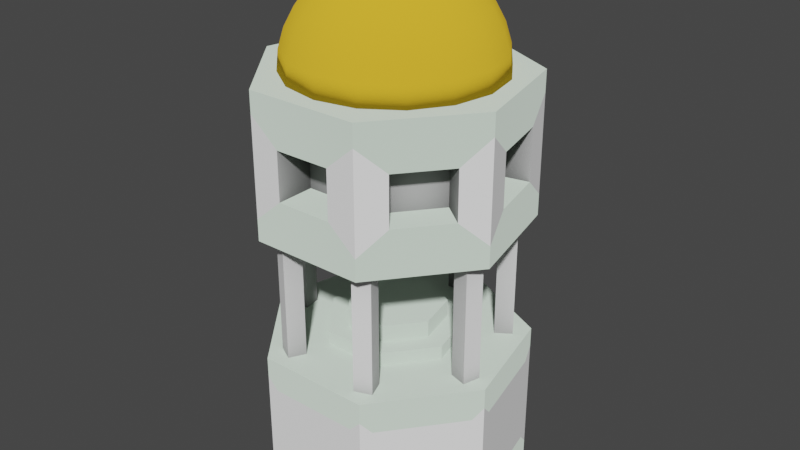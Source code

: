 # Source: dome-tall.blend  (saved by Blender 2.90.8; exported with 4.5.12 LTS)
import bpy
from mathutils import Matrix  # noqa: F401  (used for matrix-valued properties, if any)

bpy.ops.wm.read_factory_settings(use_empty=True)
scene = bpy.context.scene
scene.name = 'Scene'

# ---- collections
col_collection = bpy.data.collections.new('Collection'); scene.collection.children.link(col_collection)

# ---- images (referenced by path relative to the original .blend; pixels are not part of the script)
import os
ASSET_DIR = os.environ.get("B2B_ASSET_DIR", "")  # directory of the original .blend (textures are referenced by path, not embedded)
HERE = os.path.dirname(os.path.abspath(__file__))  # packed textures are extracted next to this script under _unpacked/

def load_image(name, relpath, width, height, colorspace="sRGB"):
    """Load a texture the original file referenced (path relative to the .blend, or extracted next to this script)."""
    p = next((c for c in (os.path.join(HERE, relpath), os.path.join(ASSET_DIR, relpath)) if relpath and os.path.exists(c)), "")
    if p:
        img = bpy.data.images.load(p, check_existing=True)
        img.name = name
    else:  # same state as the original file: an image datablock whose file is absent (Cycles renders it pink)
        img = bpy.data.images.new(name, width, height)
        img.source = "FILE"
        img.filepath = "//" + (relpath or name)
    img.colorspace_settings.name = colorspace
    return img
img_ao = load_image('AO', 'dome-tall-AO.png', 1024, 1024, 'sRGB')

# ---- materials (node trees are filled in below, after node groups)
mat_material_003 = bpy.data.materials.new('Material.003')
mat_material_002 = bpy.data.materials.new('Material.002')
mat_material_001 = bpy.data.materials.new('Material.001')
mat_material_001.alpha_threshold = 0.0
mat_material_001.line_color = (0.0, 0.0, 0.0, 1.0)

# ---- material node trees
mat_material_003.use_nodes = True; mat_material_003.node_tree.nodes.clear()
_N = mat_material_003.node_tree.nodes; _L = mat_material_003.node_tree.links
n0 = _N.new('ShaderNodeOutputMaterial'); n0.name = 'Material Output'; n0.location = (300, 300)
n1 = _N.new('ShaderNodeBsdfDiffuse'); n1.name = 'Diffuse BSDF'; n1.location = (10, 300)
n2 = _N.new('ShaderNodeMath'); n2.name = 'Math'; n2.location = (-200, 304)
n2.operation = 'POWER'
n2.inputs[1].default_value = 1.0
n2.inputs[2].default_value = 0.0
n3 = _N.new('ShaderNodeAmbientOcclusion'); n3.name = 'Ambient Occlusion'; n3.location = (-410, 396)
n4 = _N.new('ShaderNodeTexImage'); n4.name = 'Image Texture'; n4.location = (-602, 666)
n4.image = img_ao
_L.new(n1.outputs[0], n0.inputs[0])
_L.new(n2.outputs[0], n1.inputs[0])
_L.new(n3.outputs[1], n2.inputs[0])
n0.is_active_output = True
mat_material_002.use_nodes = True; mat_material_002.node_tree.nodes.clear()
_N = mat_material_002.node_tree.nodes; _L = mat_material_002.node_tree.links
n0 = _N.new('ShaderNodeOutputMaterial'); n0.name = 'Material Output'; n0.location = (300, 300)
n1 = _N.new('ShaderNodeBsdfDiffuse'); n1.name = 'Diffuse BSDF'; n1.location = (10, 300)
n1.inputs[0].default_value = (0.6846, 0.8, 0.6973, 1.0)
n1.inputs[1].default_value = 0.5
_L.new(n1.outputs[0], n0.inputs[0])
n0.is_active_output = True
mat_material_001.use_nodes = True; mat_material_001.node_tree.nodes.clear()
_N = mat_material_001.node_tree.nodes; _L = mat_material_001.node_tree.links
n0 = _N.new('ShaderNodeOutputMaterial'); n0.name = 'Material Output'; n0.location = (300, 300)
n1 = _N.new('ShaderNodeBsdfDiffuse'); n1.name = 'Diffuse BSDF'; n1.location = (10, 300)
n1.inputs[0].default_value = (0.8, 0.4783, 0.03219, 1.0)
n1.inputs[1].default_value = 0.4
_L.new(n1.outputs[0], n0.inputs[0])
n0.is_active_output = True

# ---- world
world_world = bpy.data.worlds.new('World'); scene.world = world_world
world_world.use_nodes = True; world_world.node_tree.nodes.clear()
_N = world_world.node_tree.nodes; _L = world_world.node_tree.links
n0 = _N.new('ShaderNodeOutputWorld'); n0.name = 'World Output'; n0.location = (300, 300)
n1 = _N.new('ShaderNodeBackground'); n1.name = 'Background'; n1.location = (10, 300)
n1.inputs[0].default_value = (0.05088, 0.05088, 0.05088, 1.0)
_L.new(n1.outputs[0], n0.inputs[0])
n0.is_active_output = True
world_world.color = (0.05088, 0.05088, 0.05088)
world_world.use_sun_shadow = False
world_world.sun_shadow_jitter_overblur = 0.0

# ---- meshes
me_cylinder_003 = bpy.data.meshes.new('Cylinder.003')
me_cylinder_003.from_pydata([(0.0, 1.839, -2.154), (0.0, 1.839, 1.795), (1.438, 1.147, -2.154), (1.438, 1.147, 1.795), (1.793, -0.4092, -2.154), (1.793, -0.4092, 1.795), (0.7979, -1.657, -2.154), (0.7979, -1.657, 1.795), (-0.7979, -1.657, -2.154), (-0.7979, -1.657, 1.795), (-1.793, -0.4092, -2.154), (-1.793, -0.4092, 1.795), (-1.438, 1.147, -2.154), (-1.438, 1.147, 1.795), (0.004515, 1.851, -9.969), (0.004515, 1.851, -5.613), (1.442, 1.158, -9.969), (1.442, 1.158, -5.613), (1.797, -0.3975, -9.969), (1.797, -0.3975, -5.613), (0.8024, -1.645, -9.969), (0.8024, -1.645, -5.613), (-0.7934, -1.645, -9.969), (-0.7934, -1.645, -5.613), (-1.788, -0.3975, -9.969), (-1.788, -0.3975, -5.613), (-1.433, 1.158, -9.969), (-1.433, 1.158, -5.613), (1.279, -0.4088, -5.613), (1.279, -0.4088, -2.154), (1.35, -0.1681, -5.613), (1.35, -0.1681, -2.154), (1.52, -0.4798, -5.613), (1.52, -0.4798, -2.154), (1.591, -0.2391, -5.613), (1.591, -0.2391, -2.154), (0.9775, 0.9458, -5.613), (0.9775, 0.9458, -2.154), (1.184, 1.089, -5.613), (1.184, 1.089, -2.154), (1.121, 0.7397, -5.613), (1.121, 0.7397, -2.154), (1.327, 0.883, -5.613), (1.327, 0.883, -2.154), (-0.6902, -1.128, -5.613), (-0.6902, -1.128, -2.154), (-0.4694, -1.248, -5.613), (-0.4694, -1.248, -2.154), (-0.8094, -1.349, -5.613), (-0.8094, -1.349, -2.154), (-0.5886, -1.468, -5.613), (-0.5886, -1.468, -2.154), (0.703, -1.149, -5.613), (0.703, -1.149, -2.154), (0.7923, -1.384, -5.613), (0.7923, -1.384, -2.154), (0.4685, -1.238, -5.613), (0.4685, -1.238, -2.154), (0.5578, -1.473, -5.613), (0.5578, -1.473, -2.154), (0.1263, 1.6, -5.613), (0.1263, 1.6, -2.154), (0.1282, 1.349, -5.613), (0.1282, 1.349, -2.154), (-0.1246, 1.598, -5.613), (-0.1246, 1.598, -2.154), (-0.1227, 1.347, -5.613), (-0.1227, 1.347, -2.154), (-1.176, 1.089, -5.613), (-1.176, 1.089, -2.154), (-0.968, 0.9479, -5.613), (-0.968, 0.9479, -2.154), (-1.317, 0.8809, -5.613), (-1.317, 0.8809, -2.154), (-1.109, 0.7401, -5.613), (-1.109, 0.7401, -2.154), (-1.562, -0.1937, -5.613), (-1.562, -0.1937, -2.154), (-1.314, -0.1559, -5.613), (-1.314, -0.1559, -2.154), (-1.524, -0.4418, -5.613), (-1.524, -0.4418, -2.154), (-1.276, -0.404, -5.613), (-1.276, -0.404, -2.154), (0.0, 1.839, -1.551), (0.0, 1.839, 1.192), (1.438, 1.147, 1.192), (1.438, 1.147, -1.551), (1.793, -0.4092, 1.192), (1.793, -0.4092, -1.551), (0.7979, -1.657, 1.192), (0.7979, -1.657, -1.551), (-0.7979, -1.657, 1.192), (-0.7979, -1.657, -1.551), (-1.793, -0.4092, 1.192), (-1.793, -0.4092, -1.551), (-1.438, 1.147, 1.192), (-1.438, 1.147, -1.551), (0.004515, 1.851, -9.4), (0.004515, 1.851, -6.182), (1.442, 1.158, -6.182), (1.442, 1.158, -9.4), (1.797, -0.3975, -6.182), (1.797, -0.3975, -9.4), (0.8024, -1.645, -6.182), (0.8024, -1.645, -9.4), (-0.7934, -1.645, -6.182), (-0.7934, -1.645, -9.4), (-1.788, -0.3975, -6.182), (-1.788, -0.3975, -9.4), (-1.433, 1.158, -6.182), (-1.433, 1.158, -9.4), (-0.1438, 1.77, -1.277), (-0.1438, 1.77, 0.918), (-1.294, 1.216, 0.918), (-1.294, 1.216, -1.277), (0.1438, 1.77, -1.277), (0.1438, 1.77, 0.918), (1.294, 1.216, 0.918), (1.294, 1.216, -1.277), (-1.757, -0.2536, 0.918), (-1.757, -0.2536, -1.277), (-1.473, 0.991, 0.918), (-1.473, 0.991, -1.277), (-0.8974, -1.532, 0.918), (-0.8974, -1.532, -1.277), (-1.693, -0.534, 0.918), (-1.693, -0.534, -1.277), (0.6383, -1.657, 0.918), (0.6383, -1.657, -1.277), (-0.6383, -1.657, 0.918), (-0.6383, -1.657, -1.277), (1.693, -0.534, 0.918), (1.693, -0.534, -1.277), (0.8974, -1.532, 0.918), (0.8974, -1.532, -1.277), (1.473, 0.991, 0.918), (1.473, 0.991, -1.277), (1.757, -0.2536, 0.918), (1.757, -0.2536, -1.277), (-0.8929, -1.52, -6.504), (-0.8929, -1.52, -9.078), (-1.689, -0.5223, -6.504), (-1.689, -0.5223, -9.078), (-1.753, -0.242, -6.504), (-1.753, -0.242, -9.078), (-1.469, 1.003, -6.504), (-1.469, 1.003, -9.078), (-0.1393, 1.781, -9.078), (-0.1393, 1.781, -6.504), (-1.29, 1.228, -6.504), (-1.29, 1.228, -9.078), (0.1483, 1.781, -9.078), (0.1483, 1.781, -6.504), (1.299, 1.228, -6.504), (1.299, 1.228, -9.078), (1.478, 1.003, -6.504), (1.478, 1.003, -9.078), (1.762, -0.242, -6.504), (1.762, -0.242, -9.078), (1.698, -0.5223, -6.504), (1.698, -0.5223, -9.078), (0.9019, -1.52, -6.504), (0.9019, -1.52, -9.078), (0.6429, -1.645, -6.504), (0.6429, -1.645, -9.078), (-0.6338, -1.645, -6.504), (-0.6338, -1.645, -9.078), (0.1781, -0.0129, 4.604), (0.1781, -0.0129, 4.839), (-0.01593, -0.1655, 4.604), (-0.01593, -0.1655, 4.839), (0.02551, 0.1811, 4.604), (0.02551, 0.1811, 4.839), (-0.1685, 0.02853, 4.604), (-0.1685, 0.02853, 4.839), (0.004515, 0.2925, 4.618), (0.004515, 1.029, 3.83), (0.004515, 1.208, 3.394), (0.004515, 1.341, 2.896), (0.004515, 1.423, 2.356), (0.004515, 1.451, 1.795), (0.112, 0.2711, 4.618), (0.2153, 0.5205, 4.454), (0.3105, 0.7504, 4.188), (0.394, 0.9519, 3.83), (0.4625, 1.117, 3.394), (0.5134, 1.24, 2.896), (0.5447, 1.316, 2.356), (0.5553, 1.341, 1.795), (0.2031, 0.2102, 4.618), (0.394, 0.4011, 4.454), (0.5699, 0.5771, 4.188), (0.7241, 0.7313, 3.83), (0.8507, 0.8579, 3.394), (0.9447, 0.9519, 2.896), (1.003, 1.01, 2.356), (1.022, 1.029, 1.795), (0.2639, 0.1191, 4.618), (0.5134, 0.2224, 4.454), (0.7432, 0.3177, 4.188), (0.9447, 0.4011, 3.83), (1.11, 0.4696, 3.394), (1.233, 0.5205, 2.896), (1.309, 0.5519, 2.356), (1.334, 0.5624, 1.795), (0.2853, 0.01168, 4.618), (0.5553, 0.01168, 4.454), (0.8041, 0.01168, 4.188), (1.022, 0.01168, 3.83), (1.201, 0.01168, 3.394), (1.334, 0.01168, 2.896), (1.416, 0.01168, 2.356), (1.444, 0.01168, 1.795), (0.2639, -0.09577, 4.618), (0.5134, -0.1991, 4.454), (0.7432, -0.2943, 4.188), (0.9447, -0.3778, 3.83), (1.11, -0.4463, 3.394), (1.233, -0.4972, 2.896), (1.309, -0.5285, 2.356), (1.334, -0.5391, 1.795), (0.2031, -0.1869, 4.618), (0.394, -0.3778, 4.454), (0.5699, -0.5537, 4.188), (0.7241, -0.7079, 3.83), (0.8507, -0.8345, 3.394), (0.9447, -0.9285, 2.896), (1.003, -0.9865, 2.356), (1.022, -1.006, 1.795), (0.112, -0.2477, 4.618), (0.2153, -0.4972, 4.454), (0.3105, -0.7271, 4.188), (0.394, -0.9285, 3.83), (0.4625, -1.094, 3.394), (0.5134, -1.217, 2.896), (0.5447, -1.292, 2.356), (0.5553, -1.318, 1.795), (0.004515, -0.2691, 4.618), (0.004515, -0.5391, 4.454), (0.004515, -0.7879, 4.188), (0.004515, -1.006, 3.83), (0.004515, -1.185, 3.394), (0.004515, -1.318, 2.896), (0.004515, -1.4, 2.356), (0.004515, -1.428, 1.795), (-0.1029, -0.2477, 4.618), (-0.2063, -0.4972, 4.454), (-0.3015, -0.727, 4.188), (-0.3849, -0.9285, 3.83), (-0.4534, -1.094, 3.394), (-0.5043, -1.217, 2.896), (-0.5357, -1.292, 2.356), (-0.5463, -1.318, 1.795), (-0.194, -0.1869, 4.618), (-0.3849, -0.3778, 4.454), (-0.5609, -0.5537, 4.188), (-0.7151, -0.7079, 3.83), (-0.8417, -0.8345, 3.394), (-0.9357, -0.9285, 2.896), (-0.9936, -0.9865, 2.356), (-1.013, -1.006, 1.795), (0.004515, 0.01168, 4.673), (-0.2549, -0.09577, 4.618), (-0.5043, -0.1991, 4.454), (-0.7342, -0.2943, 4.188), (-0.9357, -0.3778, 3.83), (-1.101, -0.4463, 3.394), (-1.224, -0.4972, 2.896), (-1.3, -0.5285, 2.356), (-1.325, -0.5391, 1.795), (-0.2763, 0.01168, 4.618), (-0.5463, 0.01168, 4.454), (-0.7951, 0.01168, 4.188), (-1.013, 0.01168, 3.83), (-1.192, 0.01168, 3.394), (-1.325, 0.01168, 2.896), (-1.407, 0.01168, 2.356), (-1.435, 0.01168, 1.795), (-0.2549, 0.1191, 4.618), (-0.5043, 0.2224, 4.454), (-0.7342, 0.3177, 4.188), (-0.9357, 0.4011, 3.83), (-1.101, 0.4696, 3.394), (-1.224, 0.5205, 2.896), (-1.3, 0.5519, 2.356), (-1.325, 0.5624, 1.795), (-0.194, 0.2102, 4.618), (-0.3849, 0.4011, 4.454), (-0.5609, 0.5771, 4.188), (-0.7151, 0.7313, 3.83), (-0.8417, 0.8579, 3.394), (-0.9357, 0.9519, 2.896), (-0.9936, 1.01, 2.356), (-1.013, 1.029, 1.795), (-0.1029, 0.2711, 4.618), (-0.2063, 0.5205, 4.454), (-0.3015, 0.7504, 4.188), (-0.3849, 0.9519, 3.83), (-0.4534, 1.117, 3.394), (-0.5043, 1.24, 2.896), (-0.5357, 1.316, 2.356), (-0.5463, 1.341, 1.795), (0.004515, 0.5624, 4.454), (0.004515, 0.8113, 4.188), (-0.3869, 1.653, -0.8131), (-0.3869, 1.653, 0.4541), (-1.051, 1.333, 0.4541), (-1.051, 1.333, -0.8131), (-0.2417, 1.351, -0.8131), (-0.2417, 1.351, 0.4541), (-0.9058, 1.032, 0.4541), (-0.9058, 1.032, -0.8131), (0.3862, 1.653, -0.8145), (0.3862, 1.653, 0.4555), (1.052, 1.333, 0.4555), (1.052, 1.333, -0.8145), (0.2142, 1.296, -0.8145), (0.2142, 1.296, 0.4555), (0.8797, 0.9756, 0.4555), (0.8797, 0.9756, -0.8145), (-1.701, -0.006691, 0.4825), (-1.701, -0.006691, -0.8415), (-1.53, 0.7441, 0.4825), (-1.53, 0.7441, -0.8415), (-1.047, -0.156, 0.4825), (-1.047, -0.156, -0.8415), (-0.8753, 0.5947, 0.4825), (-0.8753, 0.5947, -0.8415), (-1.06, -1.328, 0.4697), (-1.06, -1.328, -0.8287), (-1.531, -0.7378, 0.4697), (-1.531, -0.7378, -0.8287), (-0.659, -1.008, 0.4697), (-0.659, -1.008, -0.8287), (-1.13, -0.418, 0.4697), (-1.13, -0.418, -0.8287), (0.3912, -1.657, 0.4931), (0.3912, -1.657, -0.8521), (-0.3912, -1.657, 0.4931), (-0.3912, -1.657, -0.8521), (0.3912, -1.126, 0.4931), (0.3912, -1.126, -0.8521), (-0.3912, -1.126, 0.4931), (-0.3912, -1.126, -0.8521), (1.545, -0.7203, 0.5084), (1.545, -0.7203, -0.8673), (1.046, -1.346, 0.5084), (1.046, -1.346, -0.8673), (1.213, -0.4559, 0.5084), (1.213, -0.4559, -0.8673), (0.7145, -1.082, 0.5084), (0.7145, -1.082, -0.8673), (1.52, 0.7853, 0.5553), (1.52, 0.7853, -0.9143), (1.71, -0.04795, 0.5553), (1.71, -0.04795, -0.9143), (0.9792, 0.6618, 0.5553), (0.9792, 0.6618, -0.9143), (1.169, -0.1714, 0.5553), (1.169, -0.1714, -0.9143), (0.7685, 0.6209, -5.613), (0.004515, 0.9888, -5.613), (0.9572, -0.2058, -5.613), (0.4285, -0.8687, -5.613), (-0.4195, -0.8687, -5.613), (-0.9482, -0.2058, -5.613), (-0.7595, 0.6209, -5.613), (0.7685, 0.6209, -5.227), (0.004515, 0.9888, -5.227), (0.9572, -0.2058, -5.227), (0.4285, -0.8687, -5.227), (-0.4195, -0.8687, -5.227), (-0.9482, -0.2058, -5.227), (-0.7595, 0.6209, -5.227), (0.5476, 0.4447, -5.227), (0.004515, 0.7063, -5.227), (0.6817, -0.1429, -5.227), (0.3059, -0.6141, -5.227), (-0.2969, -0.6141, -5.227), (-0.6727, -0.1429, -5.227), (-0.5385, 0.4447, -5.227), (0.5476, 0.4447, -4.743), (0.004515, 0.7063, -4.743), (0.6817, -0.1429, -4.743), (0.3059, -0.6141, -4.743), (-0.2969, -0.6141, -4.743), (-0.6727, -0.1429, -4.743), (-0.5385, 0.4447, -4.743)], [], [(85, 1, 3, 86), (86, 3, 5, 88), (88, 5, 7, 90), (90, 7, 9, 92), (92, 9, 11, 94), (3, 1, 13, 11, 9, 7, 5), (94, 11, 13, 96), (96, 13, 1, 85), (0, 2, 4, 6, 8, 10, 12), (99, 15, 17, 100), (100, 17, 19, 102), (102, 19, 21, 104), (104, 21, 23, 106), (106, 23, 25, 108), (23, 21, 364, 365), (108, 25, 27, 110), (110, 27, 15, 99), (14, 16, 18, 20, 22, 24, 26), (28, 29, 31, 30), (30, 31, 35, 34), (34, 35, 33, 32), (32, 33, 29, 28), (30, 34, 32, 28), (35, 31, 29, 33), (36, 37, 39, 38), (38, 39, 43, 42), (42, 43, 41, 40), (40, 41, 37, 36), (38, 42, 40, 36), (43, 39, 37, 41), (44, 45, 47, 46), (46, 47, 51, 50), (50, 51, 49, 48), (48, 49, 45, 44), (46, 50, 48, 44), (51, 47, 45, 49), (52, 53, 55, 54), (54, 55, 59, 58), (58, 59, 57, 56), (56, 57, 53, 52), (54, 58, 56, 52), (59, 55, 53, 57), (60, 61, 63, 62), (62, 63, 67, 66), (66, 67, 65, 64), (64, 65, 61, 60), (62, 66, 64, 60), (67, 63, 61, 65), (68, 69, 71, 70), (70, 71, 75, 74), (74, 75, 73, 72), (72, 73, 69, 68), (70, 74, 72, 68), (75, 71, 69, 73), (76, 77, 79, 78), (78, 79, 83, 82), (82, 83, 81, 80), (80, 81, 77, 76), (78, 82, 80, 76), (83, 79, 77, 81), (12, 97, 84, 0), (84, 97, 115, 112), (10, 95, 97, 12), (97, 95, 121, 123), (8, 93, 95, 10), (93, 92, 124, 125), (6, 91, 93, 8), (92, 93, 131, 130), (4, 89, 91, 6), (90, 91, 135, 134), (2, 87, 89, 4), (88, 89, 139, 138), (0, 84, 87, 2), (85, 86, 118, 117), (26, 111, 98, 14), (98, 111, 151, 148), (24, 109, 111, 26), (108, 110, 146, 144), (22, 107, 109, 24), (106, 108, 142, 140), (20, 105, 107, 22), (104, 106, 166, 164), (18, 103, 105, 20), (102, 104, 162, 160), (16, 101, 103, 18), (101, 100, 156, 157), (14, 98, 101, 16), (100, 101, 155, 154), (112, 115, 308, 305), (85, 84, 112, 113), (96, 85, 113, 114), (97, 96, 114, 115), (116, 117, 314, 313), (86, 87, 119, 118), (84, 85, 117, 116), (87, 84, 116, 119), (120, 122, 323, 321), (94, 96, 122, 120), (96, 97, 123, 122), (95, 94, 120, 121), (127, 125, 330, 332), (95, 93, 125, 127), (92, 94, 126, 124), (94, 95, 127, 126), (128, 130, 339, 337), (93, 91, 129, 131), (91, 90, 128, 129), (90, 92, 130, 128), (134, 135, 348, 347), (89, 88, 132, 133), (88, 90, 134, 132), (91, 89, 133, 135), (139, 137, 354, 356), (87, 86, 136, 137), (86, 88, 138, 136), (89, 87, 137, 139), (141, 140, 142, 143), (108, 109, 143, 142), (107, 106, 140, 141), (109, 107, 141, 143), (145, 144, 146, 147), (110, 111, 147, 146), (109, 108, 144, 145), (111, 109, 145, 147), (151, 150, 149, 148), (99, 98, 148, 149), (110, 99, 149, 150), (111, 110, 150, 151), (152, 153, 154, 155), (98, 99, 153, 152), (101, 98, 152, 155), (99, 100, 154, 153), (157, 156, 158, 159), (100, 102, 158, 156), (103, 101, 157, 159), (102, 103, 159, 158), (161, 160, 162, 163), (105, 103, 161, 163), (104, 105, 163, 162), (103, 102, 160, 161), (165, 164, 166, 167), (106, 107, 167, 166), (107, 105, 165, 167), (105, 104, 164, 165), (168, 169, 171, 170), (170, 171, 175, 174), (174, 175, 173, 172), (172, 173, 169, 168), (170, 174, 172, 168), (175, 171, 169, 173), (181, 180, 188, 189), (176, 262, 182), (303, 176, 182, 183), (304, 303, 183, 184), (177, 304, 184, 185), (178, 177, 185, 186), (179, 178, 186, 187), (180, 179, 187, 188), (188, 187, 195, 196), (189, 188, 196, 197), (182, 262, 190), (183, 182, 190, 191), (184, 183, 191, 192), (185, 184, 192, 193), (186, 185, 193, 194), (187, 186, 194, 195), (192, 191, 199, 200), (193, 192, 200, 201), (194, 193, 201, 202), (195, 194, 202, 203), (196, 195, 203, 204), (197, 196, 204, 205), (190, 262, 198), (191, 190, 198, 199), (204, 203, 211, 212), (205, 204, 212, 213), (198, 262, 206), (199, 198, 206, 207), (200, 199, 207, 208), (201, 200, 208, 209), (202, 201, 209, 210), (203, 202, 210, 211), (209, 208, 216, 217), (210, 209, 217, 218), (211, 210, 218, 219), (212, 211, 219, 220), (213, 212, 220, 221), (206, 262, 214), (207, 206, 214, 215), (208, 207, 215, 216), (221, 220, 228, 229), (214, 262, 222), (215, 214, 222, 223), (216, 215, 223, 224), (217, 216, 224, 225), (218, 217, 225, 226), (219, 218, 226, 227), (220, 219, 227, 228), (225, 224, 232, 233), (226, 225, 233, 234), (227, 226, 234, 235), (228, 227, 235, 236), (229, 228, 236, 237), (222, 262, 230), (223, 222, 230, 231), (224, 223, 231, 232), (237, 236, 244, 245), (230, 262, 238), (231, 230, 238, 239), (232, 231, 239, 240), (233, 232, 240, 241), (234, 233, 241, 242), (235, 234, 242, 243), (236, 235, 243, 244), (242, 241, 249, 250), (243, 242, 250, 251), (244, 243, 251, 252), (245, 244, 252, 253), (238, 262, 246), (239, 238, 246, 247), (240, 239, 247, 248), (241, 240, 248, 249), (247, 246, 254, 255), (248, 247, 255, 256), (249, 248, 256, 257), (250, 249, 257, 258), (251, 250, 258, 259), (252, 251, 259, 260), (253, 252, 260, 261), (246, 262, 254), (259, 258, 267, 268), (260, 259, 268, 269), (261, 260, 269, 270), (254, 262, 263), (255, 254, 263, 264), (256, 255, 264, 265), (257, 256, 265, 266), (258, 257, 266, 267), (264, 263, 271, 272), (265, 264, 272, 273), (266, 265, 273, 274), (267, 266, 274, 275), (268, 267, 275, 276), (269, 268, 276, 277), (270, 269, 277, 278), (263, 262, 271), (276, 275, 283, 284), (277, 276, 284, 285), (278, 277, 285, 286), (271, 262, 279), (272, 271, 279, 280), (273, 272, 280, 281), (274, 273, 281, 282), (275, 274, 282, 283), (281, 280, 288, 289), (282, 281, 289, 290), (283, 282, 290, 291), (284, 283, 291, 292), (285, 284, 292, 293), (286, 285, 293, 294), (279, 262, 287), (280, 279, 287, 288), (293, 292, 300, 301), (294, 293, 301, 302), (287, 262, 295), (288, 287, 295, 296), (289, 288, 296, 297), (290, 289, 297, 298), (291, 290, 298, 299), (292, 291, 299, 300), (297, 296, 303, 304), (298, 297, 304, 177), (299, 298, 177, 178), (300, 299, 178, 179), (301, 300, 179, 180), (302, 301, 180, 181), (295, 262, 176), (296, 295, 176, 303), (189, 197, 205, 213, 221, 229, 237, 245, 253, 261, 270, 278, 286, 294, 302, 181), (305, 308, 312, 309), (113, 112, 305, 306), (114, 113, 306, 307), (115, 114, 307, 308), (312, 311, 310, 309), (306, 305, 309, 310), (307, 306, 310, 311), (308, 307, 311, 312), (316, 313, 317, 320), (117, 118, 315, 314), (118, 119, 316, 315), (119, 116, 313, 316), (317, 318, 319, 320), (313, 314, 318, 317), (314, 315, 319, 318), (315, 316, 320, 319), (321, 323, 327, 325), (122, 123, 324, 323), (123, 121, 322, 324), (121, 120, 321, 322), (326, 325, 327, 328), (323, 324, 328, 327), (324, 322, 326, 328), (322, 321, 325, 326), (329, 331, 335, 333), (125, 124, 329, 330), (124, 126, 331, 329), (126, 127, 332, 331), (334, 333, 335, 336), (331, 332, 336, 335), (332, 330, 334, 336), (330, 329, 333, 334), (340, 338, 342, 344), (130, 131, 340, 339), (131, 129, 338, 340), (129, 128, 337, 338), (342, 341, 343, 344), (338, 337, 341, 342), (337, 339, 343, 341), (339, 340, 344, 343), (348, 346, 350, 352), (135, 133, 346, 348), (133, 132, 345, 346), (132, 134, 347, 345), (350, 349, 351, 352), (346, 345, 349, 350), (345, 347, 351, 349), (347, 348, 352, 351), (353, 355, 359, 357), (137, 136, 353, 354), (136, 138, 355, 353), (138, 139, 356, 355), (358, 357, 359, 360), (355, 356, 360, 359), (356, 354, 358, 360), (354, 353, 357, 358), (361, 362, 369, 368), (15, 27, 367, 362), (19, 17, 361, 363), (25, 23, 365, 366), (17, 15, 362, 361), (21, 19, 363, 364), (27, 25, 366, 367), (369, 374, 381, 376), (367, 366, 373, 374), (365, 364, 371, 372), (363, 361, 368, 370), (362, 367, 374, 369), (366, 365, 372, 373), (364, 363, 370, 371), (381, 380, 387, 388), (373, 372, 379, 380), (371, 370, 377, 378), (368, 369, 376, 375), (374, 373, 380, 381), (372, 371, 378, 379), (370, 368, 375, 377), (382, 383, 388, 387, 386, 385, 384), (379, 378, 385, 386), (377, 375, 382, 384), (376, 381, 388, 383), (380, 379, 386, 387), (378, 377, 384, 385), (375, 376, 383, 382)])
me_cylinder_003.polygons.foreach_set('use_smooth', [0, 0, 0, 0, 0, 0, 0, 0, 0, 0, 0, 0, 0, 0, 0, 0, 0, 0, 0, 0, 0, 0, 0, 0, 0, 0, 0, 0, 0, 0, 0, 0, 0, 0, 0, 0, 0, 0, 0, 0, 0, 0, 0, 0, 0, 0, 0, 0, 0, 0, 0, 0, 0, 0, 0, 0, 0, 0, 0, 0, 0, 0, 0, 0, 0, 0, 0, 0, 0, 0, 0, 0, 0, 0, 0, 0, 0, 0, 0, 0, 0, 0, 0, 0, 0, 0, 0, 0, 0, 0, 0, 0, 0, 0, 0, 0, 0, 0, 0, 0, 0, 0, 0, 0, 0, 0, 0, 0, 0, 0, 0, 0, 0, 0, 0, 0, 0, 0, 0, 0, 0, 0, 0, 0, 0, 0, 0, 0, 0, 0, 0, 0, 0, 0, 0, 0, 0, 0, 0, 0, 0, 0, 0, 0, 0, 0, 0, 0, 0, 0, 1, 1, 1, 1, 1, 1, 1, 1, 1, 1, 1, 1, 1, 1, 1, 1, 1, 1, 1, 1, 1, 1, 1, 1, 1, 1, 1, 1, 1, 1, 1, 1, 1, 1, 1, 1, 1, 1, 1, 1, 1, 1, 1, 1, 1, 1, 1, 1, 1, 1, 1, 1, 1, 1, 1, 1, 1, 1, 1, 1, 1, 1, 1, 1, 1, 1, 1, 1, 1, 1, 1, 1, 1, 1, 1, 1, 1, 1, 1, 1, 1, 1, 1, 1, 1, 1, 1, 1, 1, 1, 1, 1, 1, 1, 1, 1, 1, 1, 1, 1, 1, 1, 1, 1, 1, 1, 1, 1, 1, 1, 1, 1, 1, 1, 1, 1, 1, 1, 1, 1, 1, 1, 1, 1, 1, 1, 1, 1, 1, 0, 0, 0, 0, 0, 0, 0, 0, 0, 0, 0, 0, 0, 0, 0, 0, 0, 0, 0, 0, 0, 0, 0, 0, 0, 0, 0, 0, 0, 0, 0, 0, 0, 0, 0, 0, 0, 0, 0, 0, 0, 0, 0, 0, 0, 0, 0, 0, 0, 0, 0, 0, 0, 0, 0, 0, 0, 0, 0, 0, 0, 0, 0, 0, 0, 0, 0, 0, 0, 0, 0, 0, 0, 0, 0, 0, 0, 0, 0, 0, 0, 0, 0, 0])
me_cylinder_003.polygons.foreach_set('material_index', [1, 1, 1, 1, 1, 1, 1, 1, 0, 1, 1, 1, 1, 1, 1, 1, 1, 1, 0, 0, 0, 0, 0, 0, 0, 0, 0, 0, 0, 0, 0, 0, 0, 0, 0, 0, 0, 0, 0, 0, 0, 0, 0, 0, 0, 0, 0, 0, 0, 0, 0, 0, 0, 0, 0, 0, 0, 0, 0, 0, 1, 1, 1, 1, 1, 0, 1, 0, 1, 0, 1, 0, 1, 1, 1, 1, 1, 1, 1, 1, 1, 1, 1, 1, 1, 0, 1, 0, 1, 0, 1, 0, 0, 0, 0, 1, 1, 1, 0, 0, 1, 1, 1, 0, 1, 1, 0, 1, 0, 0, 1, 1, 1, 0, 1, 1, 0, 0, 0, 1, 0, 0, 0, 1, 0, 0, 1, 0, 0, 0, 1, 1, 0, 1, 1, 0, 0, 1, 0, 0, 0, 0, 1, 0, 2, 2, 2, 2, 2, 2, 2, 2, 2, 2, 2, 2, 2, 2, 2, 2, 2, 2, 2, 2, 2, 2, 2, 2, 2, 2, 2, 2, 2, 2, 2, 2, 2, 2, 2, 2, 2, 2, 2, 2, 2, 2, 2, 2, 2, 2, 2, 2, 2, 2, 2, 2, 2, 2, 2, 2, 2, 2, 2, 2, 2, 2, 2, 2, 2, 2, 2, 2, 2, 2, 2, 2, 2, 2, 2, 2, 2, 2, 2, 2, 2, 2, 2, 2, 2, 2, 2, 2, 2, 2, 2, 2, 2, 2, 2, 2, 2, 2, 2, 2, 2, 2, 2, 2, 2, 2, 2, 2, 2, 2, 2, 2, 2, 2, 2, 2, 2, 2, 2, 2, 2, 2, 2, 2, 2, 2, 2, 2, 2, 2, 2, 2, 2, 2, 2, 1, 0, 1, 0, 0, 0, 1, 0, 1, 1, 0, 1, 0, 0, 1, 0, 1, 0, 1, 0, 0, 0, 1, 0, 1, 0, 1, 0, 0, 0, 1, 0, 1, 0, 1, 0, 0, 0, 1, 0, 1, 1, 0, 1, 0, 0, 1, 0, 1, 0, 1, 0, 0, 0, 1, 0, 1, 1, 1, 1, 1, 1, 1, 1, 1, 1, 1, 1, 1, 1, 1, 1, 1, 1, 1, 1, 1, 1, 1, 1, 1, 1, 1, 1])
_uv = me_cylinder_003.uv_layers.new(name='UVMap')
_uv.uv.foreach_set('vector', [0.6218, 0.7, 0.6218, 0.74, 0.5483, 0.7455, 0.5483, 0.7055, 0.9184, 0.2223, 0.9184, 0.2623, 0.815, 0.2623, 0.815, 0.2223, 0.815, 0.2279, 0.815, 0.2679, 0.7421, 0.2623, 0.7421, 0.2223, 0.7421, 0.2223, 0.7421, 0.2623, 0.6393, 0.2631, 0.6393, 0.2231, 0.5483, 0.7028, 0.5483, 0.7428, 0.4553, 0.7403, 0.4553, 0.7003, 0.1863, 0.3583, 0.2312, 0.2625, 0.332, 0.2389, 0.4128, 0.3051, 0.4128, 0.4114, 0.332, 0.4777, 0.2312, 0.4541, 0.4553, 0.7003, 0.4553, 0.7403, 0.362, 0.7428, 0.362, 0.7027, 0.7245, 0.7009, 0.7245, 0.7409, 0.6218, 0.74, 0.6218, 0.7, 0.6393, 0.1726, 0.5585, 0.2389, 0.4577, 0.2152, 0.4128, 0.1194, 0.4577, 0.02365, 0.5585, 0.0, 0.6393, 0.06628, 0.1027, 0.3355, 0.1027, 0.2977, 0.1762, 0.2922, 0.1762, 0.33, 0.8279, 0.7293, 0.8279, 0.7671, 0.7245, 0.767, 0.7245, 0.7292, 0.362, 0.7348, 0.362, 0.7726, 0.2891, 0.767, 0.2891, 0.7293, 0.2891, 0.7293, 0.2891, 0.767, 0.1863, 0.7679, 0.1863, 0.7301, 0.1863, 0.2543, 0.1863, 0.2922, 0.0933, 0.2897, 0.0933, 0.2519, 0.4128, 0.1726, 0.332, 0.2389, 0.3196, 0.1829, 0.3625, 0.1477, 0.0933, 0.2519, 0.0933, 0.2897, 1.545e-08, 0.2922, 2.317e-08, 0.2543, 1.545e-08, 0.3346, 0.0, 0.2968, 0.1027, 0.2977, 0.1027, 0.3355, 0.6393, 0.4114, 0.5585, 0.4777, 0.4577, 0.4541, 0.4128, 0.3583, 0.4577, 0.2625, 0.5585, 0.2389, 0.6393, 0.3051, 0.9611, 0.9385, 0.9611, 0.7083, 0.9754, 0.7079, 0.9754, 0.938, 0.9633, 0.4607, 0.9633, 0.2309, 0.9766, 0.2301, 0.9766, 0.46, 0.9633, 0.2301, 0.9633, 0.4599, 0.9491, 0.4606, 0.9491, 0.2307, 0.9615, 0.4773, 0.9615, 0.7072, 0.9465, 0.7076, 0.9465, 0.4778, 0.3586, 0.8612, 0.3586, 0.8779, 0.3424, 0.8779, 0.3424, 0.8612, 0.8345, 0.4493, 0.8507, 0.4493, 0.8507, 0.466, 0.8345, 0.466, 0.9184, 0.46, 0.9184, 0.2301, 0.9341, 0.2305, 0.9341, 0.4603, 0.9491, 0.2306, 0.9491, 0.4604, 0.9341, 0.4599, 0.9341, 0.2301, 0.9469, 0.9377, 0.9469, 0.7079, 0.9611, 0.7085, 0.9611, 0.9383, 0.9465, 0.4777, 0.9465, 0.7078, 0.9315, 0.7075, 0.9315, 0.4773, 0.8019, 0.4493, 0.8182, 0.4493, 0.8182, 0.466, 0.8019, 0.466, 0.8345, 0.4493, 0.8345, 0.466, 0.8182, 0.466, 0.8182, 0.4493, 0.999, 0.4772, 0.999, 0.707, 0.9879, 0.7079, 0.9879, 0.4781, 0.9888, 0.2301, 0.9888, 0.4599, 0.9766, 0.4608, 0.9766, 0.231, 0.9749, 0.4773, 0.9749, 0.7072, 0.9615, 0.7079, 0.9615, 0.478, 0.9877, 0.9386, 0.9877, 0.7085, 1.0, 0.7079, 1.0, 0.938, 0.7532, 0.4493, 0.7694, 0.4493, 0.7694, 0.466, 0.7532, 0.466, 0.8019, 0.466, 0.7857, 0.466, 0.7857, 0.4493, 0.8019, 0.4493, 0.9156, 0.7081, 0.9156, 0.9379, 0.8995, 0.9377, 0.8995, 0.7079, 0.9341, 0.000312, 0.9341, 0.2301, 0.9184, 0.2298, 0.9184, 0.0, 0.8834, 0.938, 0.8834, 0.7079, 0.8995, 0.708, 0.8995, 0.9382, 0.8509, 0.7075, 0.8509, 0.4777, 0.8671, 0.4778, 0.8671, 0.7076, 0.7369, 0.466, 0.7206, 0.466, 0.7206, 0.4493, 0.7369, 0.4493, 0.7532, 0.466, 0.7369, 0.466, 0.7369, 0.4493, 0.7532, 0.4493, 0.9315, 0.4777, 0.9315, 0.7075, 0.9156, 0.7078, 0.9156, 0.478, 0.8833, 0.7076, 0.8833, 0.9374, 0.8671, 0.9376, 0.8671, 0.7077, 0.9315, 0.7079, 0.9315, 0.938, 0.9156, 0.9382, 0.9156, 0.7081, 0.9469, 0.7079, 0.9469, 0.9377, 0.9315, 0.9381, 0.9315, 0.7083, 0.6719, 0.4493, 0.6881, 0.4493, 0.6881, 0.466, 0.6719, 0.466, 0.7044, 0.466, 0.6881, 0.466, 0.6881, 0.4493, 0.7044, 0.4493, 0.8509, 0.4786, 0.8509, 0.7084, 0.839, 0.7075, 0.839, 0.4777, 0.839, 0.4777, 0.839, 0.7075, 0.8279, 0.7084, 0.8279, 0.4786, 0.9877, 0.7079, 0.9877, 0.9377, 0.9754, 0.9385, 0.9754, 0.7087, 0.9749, 0.7072, 0.9749, 0.4773, 0.9879, 0.4781, 0.9879, 0.7079, 0.7694, 0.466, 0.7694, 0.4493, 0.7857, 0.4493, 0.7857, 0.466, 0.7044, 0.466, 0.7044, 0.4493, 0.7206, 0.4493, 0.7206, 0.466, 0.9156, 0.4777, 0.9156, 0.7075, 0.8996, 0.7078, 0.8996, 0.4779, 0.8671, 0.7076, 0.8671, 0.9374, 0.8509, 0.9375, 0.8509, 0.7077, 0.8834, 0.4778, 0.8834, 0.7076, 0.8671, 0.7075, 0.8671, 0.4777, 0.8996, 0.4777, 0.8996, 0.7079, 0.8834, 0.7079, 0.8834, 0.4778, 0.6556, 0.4493, 0.6719, 0.4493, 0.6719, 0.466, 0.6556, 0.466, 0.6556, 0.466, 0.6393, 0.466, 0.6393, 0.4493, 0.6556, 0.4493, 0.7245, 0.4786, 0.7245, 0.5186, 0.6218, 0.5177, 0.6218, 0.4777, 0.6218, 0.5177, 0.7245, 0.5186, 0.7142, 0.5368, 0.6321, 0.536, 0.4553, 0.4777, 0.4553, 0.5178, 0.362, 0.5202, 0.362, 0.4802, 0.362, 0.5202, 0.4553, 0.5178, 0.446, 0.5363, 0.3713, 0.5382, 0.5483, 0.4802, 0.5483, 0.5203, 0.4553, 0.5178, 0.4553, 0.4777, 0.5483, 0.5203, 0.5483, 0.7028, 0.539, 0.6843, 0.539, 0.5383, 0.7421, 0.0, 0.7421, 0.04, 0.6393, 0.04086, 0.6393, 0.0008562, 0.6393, 0.2231, 0.6393, 0.04086, 0.6496, 0.059, 0.6496, 0.2048, 0.815, 0.005581, 0.815, 0.04558, 0.7421, 0.04, 0.7421, 0.0, 0.7421, 0.2223, 0.7421, 0.04, 0.7494, 0.05879, 0.7494, 0.2046, 0.9184, 3.454e-05, 0.9184, 0.04003, 0.815, 0.04, 0.815, 0.0, 0.815, 0.2223, 0.815, 0.04, 0.8254, 0.05823, 0.8254, 0.204, 0.6218, 0.4777, 0.6218, 0.5177, 0.5483, 0.5233, 0.5483, 0.4833, 0.6218, 0.7, 0.5483, 0.7055, 0.5557, 0.6868, 0.6145, 0.6823, 1.12e-07, 0.5861, 8.496e-08, 0.5483, 0.1027, 0.5493, 0.1027, 0.5871, 0.1027, 0.5493, 8.496e-08, 0.5483, 0.01027, 0.5271, 0.09242, 0.5278, 0.0933, 0.0, 0.0933, 0.03784, 0.0, 0.0403, 0.0, 0.002454, 0.0933, 0.2519, 2.317e-08, 0.2543, 0.00933, 0.2327, 0.08397, 0.2307, 0.1863, 0.002486, 0.1863, 0.04033, 0.0933, 0.03784, 0.0933, 0.0, 0.1863, 0.2543, 0.0933, 0.2519, 0.1026, 0.2307, 0.177, 0.2327, 0.2891, 0.4777, 0.2891, 0.5155, 0.1863, 0.5164, 0.1863, 0.4786, 0.2891, 0.7293, 0.1863, 0.7301, 0.1966, 0.7087, 0.2788, 0.708, 0.362, 0.4833, 0.362, 0.5211, 0.2891, 0.5155, 0.2891, 0.4777, 0.362, 0.7348, 0.2891, 0.7293, 0.2964, 0.7084, 0.3547, 0.7129, 0.8279, 0.4778, 0.8279, 0.5155, 0.7245, 0.5155, 0.7245, 0.4777, 0.8279, 0.5155, 0.8279, 0.7293, 0.8176, 0.7079, 0.8176, 0.5369, 0.1027, 0.5871, 0.1027, 0.5493, 0.1762, 0.5437, 0.1762, 0.5815, 0.1762, 0.33, 0.1762, 0.5437, 0.1688, 0.5229, 0.1688, 0.3519, 0.6321, 0.536, 0.7142, 0.5368, 0.6969, 0.5674, 0.6494, 0.567, 0.6218, 0.7, 0.6218, 0.5177, 0.6321, 0.536, 0.6321, 0.6819, 0.7245, 0.7009, 0.6218, 0.7, 0.6321, 0.6819, 0.7142, 0.6826, 0.7245, 0.5186, 0.7245, 0.7009, 0.7142, 0.6826, 0.7142, 0.5368, 0.6145, 0.5365, 0.6145, 0.6823, 0.6021, 0.6525, 0.6021, 0.5682, 0.5483, 0.7055, 0.5483, 0.5233, 0.5557, 0.5409, 0.5557, 0.6868, 0.6218, 0.5177, 0.6218, 0.7, 0.6145, 0.6823, 0.6145, 0.5365, 0.5483, 0.5233, 0.6218, 0.5177, 0.6145, 0.5365, 0.5557, 0.5409, 0.446, 0.6823, 0.3713, 0.6842, 0.3861, 0.6549, 0.4311, 0.6537, 0.4553, 0.7003, 0.362, 0.7027, 0.3713, 0.6842, 0.446, 0.6823, 0.362, 0.7027, 0.362, 0.5202, 0.3713, 0.5382, 0.3713, 0.6842, 0.4553, 0.5178, 0.4553, 0.7003, 0.446, 0.6823, 0.446, 0.5363, 0.4646, 0.5363, 0.539, 0.5383, 0.5238, 0.5677, 0.4798, 0.5665, 0.4553, 0.5178, 0.5483, 0.5203, 0.539, 0.5383, 0.4646, 0.5363, 0.5483, 0.7028, 0.4553, 0.7003, 0.4646, 0.6823, 0.539, 0.6843, 0.4553, 0.7003, 0.4553, 0.5178, 0.4646, 0.5363, 0.4646, 0.6823, 0.7318, 0.2041, 0.6496, 0.2048, 0.6655, 0.1765, 0.7159, 0.176, 0.6393, 0.04086, 0.7421, 0.04, 0.7318, 0.05832, 0.6496, 0.059, 0.7421, 0.04, 0.7421, 0.2223, 0.7318, 0.2041, 0.7318, 0.05832, 0.7421, 0.2223, 0.6393, 0.2231, 0.6496, 0.2048, 0.7318, 0.2041, 0.7494, 0.2046, 0.7494, 0.05879, 0.7603, 0.08684, 0.7603, 0.1782, 0.815, 0.04558, 0.815, 0.2279, 0.8077, 0.2091, 0.8077, 0.06325, 0.815, 0.2279, 0.7421, 0.2223, 0.7494, 0.2046, 0.8077, 0.2091, 0.7421, 0.04, 0.815, 0.04558, 0.8077, 0.06325, 0.7494, 0.05879, 0.8254, 0.05823, 0.9081, 0.05826, 0.8944, 0.08235, 0.839, 0.08233, 0.9184, 0.04003, 0.9184, 0.2223, 0.9081, 0.2041, 0.9081, 0.05826, 0.9184, 0.2223, 0.815, 0.2223, 0.8254, 0.204, 0.9081, 0.2041, 0.815, 0.04, 0.9184, 0.04003, 0.9081, 0.05826, 0.8254, 0.05823, 0.177, 0.06148, 0.177, 0.2327, 0.1026, 0.2307, 0.1026, 0.05949, 0.0933, 0.2519, 0.0933, 0.03784, 0.1026, 0.05949, 0.1026, 0.2307, 0.1863, 0.04033, 0.1863, 0.2543, 0.177, 0.2327, 0.177, 0.06148, 0.0933, 0.03784, 0.1863, 0.04033, 0.177, 0.06148, 0.1026, 0.05949, 0.08397, 0.05949, 0.08397, 0.2307, 0.00933, 0.2327, 0.00933, 0.06145, 2.317e-08, 0.2543, 0.0, 0.0403, 0.00933, 0.06145, 0.00933, 0.2327, 0.0933, 0.03784, 0.0933, 0.2519, 0.08397, 0.2307, 0.08397, 0.05949, 0.0, 0.0403, 0.0933, 0.03784, 0.08397, 0.05949, 0.00933, 0.06145, 0.01027, 0.5271, 0.01027, 0.3561, 0.09242, 0.3568, 0.09242, 0.5278, 0.1027, 0.3355, 0.1027, 0.5493, 0.09242, 0.5278, 0.09242, 0.3568, 1.545e-08, 0.3346, 0.1027, 0.3355, 0.09242, 0.3568, 0.01027, 0.3561, 8.496e-08, 0.5483, 1.545e-08, 0.3346, 0.01027, 0.3561, 0.01027, 0.5271, 0.11, 0.5273, 0.11, 0.3563, 0.1688, 0.3519, 0.1688, 0.5229, 0.1027, 0.5493, 0.1027, 0.3355, 0.11, 0.3563, 0.11, 0.5273, 0.1762, 0.5437, 0.1027, 0.5493, 0.11, 0.5273, 0.1688, 0.5229, 0.1027, 0.3355, 0.1762, 0.33, 0.1688, 0.3519, 0.11, 0.3563, 0.8176, 0.5369, 0.8176, 0.7079, 0.7348, 0.7079, 0.7348, 0.5369, 0.8279, 0.7293, 0.7245, 0.7292, 0.7348, 0.7079, 0.8176, 0.7079, 0.7245, 0.5155, 0.8279, 0.5155, 0.8176, 0.5369, 0.7348, 0.5369, 0.7245, 0.7292, 0.7245, 0.5155, 0.7348, 0.5369, 0.7348, 0.7079, 0.3547, 0.5419, 0.3547, 0.7129, 0.2964, 0.7084, 0.2964, 0.5374, 0.2891, 0.5155, 0.362, 0.5211, 0.3547, 0.5419, 0.2964, 0.5374, 0.2891, 0.7293, 0.2891, 0.5155, 0.2964, 0.5374, 0.2964, 0.7084, 0.362, 0.5211, 0.362, 0.7348, 0.3547, 0.7129, 0.3547, 0.5419, 0.2788, 0.537, 0.2788, 0.708, 0.1966, 0.7087, 0.1966, 0.5377, 0.1863, 0.7301, 0.1863, 0.5164, 0.1966, 0.5377, 0.1966, 0.7087, 0.1863, 0.5164, 0.2891, 0.5155, 0.2788, 0.537, 0.1966, 0.5377, 0.2891, 0.5155, 0.2891, 0.7293, 0.2788, 0.708, 0.2788, 0.537, 0.5347, 0.8482, 0.5347, 0.8326, 0.5483, 0.8333, 0.5483, 0.8489, 0.8667, 0.4649, 0.8667, 0.4493, 0.8811, 0.4497, 0.8811, 0.4653, 0.3424, 0.8936, 0.3424, 0.8779, 0.3575, 0.8783, 0.3575, 0.894, 0.2661, 0.8798, 0.2661, 0.8955, 0.2516, 0.8949, 0.2516, 0.8793, 0.8667, 0.4493, 0.8667, 0.4657, 0.8507, 0.4657, 0.8507, 0.4493, 0.2676, 0.8628, 0.2676, 0.8793, 0.2516, 0.8793, 0.2516, 0.8628, 0.3934, 0.7428, 0.3937, 0.7803, 0.3628, 0.7813, 0.362, 0.7439, 0.3185, 0.8353, 0.3149, 0.8169, 0.3251, 0.8325, 0.3219, 0.8529, 0.3185, 0.8353, 0.3251, 0.8325, 0.3348, 0.8474, 0.4053, 0.9049, 0.4104, 0.9238, 0.3984, 0.9242, 0.3879, 0.9055, 0.401, 0.8801, 0.4053, 0.9049, 0.3879, 0.9055, 0.3787, 0.8808, 0.3975, 0.8502, 0.401, 0.8801, 0.3787, 0.8808, 0.3713, 0.8511, 0.395, 0.8165, 0.3975, 0.8502, 0.3713, 0.8511, 0.366, 0.8175, 0.3937, 0.7803, 0.395, 0.8165, 0.366, 0.8175, 0.3628, 0.7813, 0.7928, 0.3083, 0.7884, 0.3444, 0.7641, 0.3426, 0.767, 0.3064, 0.7944, 0.2709, 0.7928, 0.3083, 0.767, 0.3064, 0.768, 0.2689, 0.3251, 0.8325, 0.3149, 0.8169, 0.3301, 0.8273, 0.3348, 0.8474, 0.3251, 0.8325, 0.3301, 0.8273, 0.3446, 0.8373, 0.3437, 0.8612, 0.3348, 0.8474, 0.3446, 0.8373, 0.358, 0.8465, 0.7718, 0.4073, 0.7602, 0.4317, 0.7456, 0.4306, 0.7532, 0.4059, 0.7813, 0.3778, 0.7718, 0.4073, 0.7532, 0.4059, 0.7594, 0.3762, 0.7884, 0.3444, 0.7813, 0.3778, 0.7594, 0.3762, 0.7641, 0.3426, 0.7456, 0.4306, 0.7369, 0.4493, 0.7239, 0.4489, 0.7267, 0.43, 0.7532, 0.4059, 0.7456, 0.4306, 0.7267, 0.43, 0.7292, 0.4051, 0.7594, 0.3762, 0.7532, 0.4059, 0.7292, 0.4051, 0.7312, 0.3753, 0.7641, 0.3426, 0.7594, 0.3762, 0.7312, 0.3753, 0.7328, 0.3416, 0.767, 0.3064, 0.7641, 0.3426, 0.7328, 0.3416, 0.7337, 0.3053, 0.768, 0.2689, 0.767, 0.3064, 0.7337, 0.3053, 0.7341, 0.2679, 0.3301, 0.8273, 0.3149, 0.8169, 0.3328, 0.8206, 0.3446, 0.8373, 0.3301, 0.8273, 0.3328, 0.8206, 0.3499, 0.8241, 0.7337, 0.3053, 0.7328, 0.3416, 0.6992, 0.3416, 0.6981, 0.3053, 0.7341, 0.2679, 0.7337, 0.3053, 0.6981, 0.3053, 0.6977, 0.2679, 0.3328, 0.8206, 0.3149, 0.8169, 0.3328, 0.8133, 0.3499, 0.8241, 0.3328, 0.8206, 0.3328, 0.8133, 0.3499, 0.8098, 0.7267, 0.43, 0.7239, 0.4489, 0.71, 0.4489, 0.7065, 0.43, 0.7292, 0.4051, 0.7267, 0.43, 0.7065, 0.43, 0.7035, 0.4051, 0.7312, 0.3753, 0.7292, 0.4051, 0.7035, 0.4051, 0.701, 0.3753, 0.7328, 0.3416, 0.7312, 0.3753, 0.701, 0.3753, 0.6992, 0.3416, 0.7035, 0.4051, 0.7065, 0.43, 0.688, 0.4306, 0.6799, 0.4059, 0.701, 0.3753, 0.7035, 0.4051, 0.6799, 0.4059, 0.6733, 0.3762, 0.6992, 0.3416, 0.701, 0.3753, 0.6733, 0.3762, 0.6684, 0.3426, 0.6981, 0.3053, 0.6992, 0.3416, 0.6684, 0.3426, 0.6654, 0.3064, 0.6977, 0.2679, 0.6981, 0.3053, 0.6654, 0.3064, 0.6645, 0.2689, 0.3328, 0.8133, 0.3149, 0.8169, 0.3301, 0.8065, 0.3499, 0.8098, 0.3328, 0.8133, 0.3301, 0.8065, 0.3446, 0.7965, 0.7065, 0.43, 0.71, 0.4489, 0.6973, 0.4493, 0.688, 0.4306, 0.6645, 0.2689, 0.6654, 0.3064, 0.6408, 0.3083, 0.6393, 0.2709, 0.3301, 0.8065, 0.3149, 0.8169, 0.3251, 0.8014, 0.3446, 0.7965, 0.3301, 0.8065, 0.3251, 0.8014, 0.3348, 0.7864, 0.358, 0.7873, 0.3446, 0.7965, 0.3348, 0.7864, 0.3437, 0.7726, 0.6799, 0.4059, 0.688, 0.4306, 0.6741, 0.4317, 0.6622, 0.4073, 0.6733, 0.3762, 0.6799, 0.4059, 0.6622, 0.4073, 0.6524, 0.3778, 0.6684, 0.3426, 0.6733, 0.3762, 0.6524, 0.3778, 0.6452, 0.3444, 0.6654, 0.3064, 0.6684, 0.3426, 0.6452, 0.3444, 0.6408, 0.3083, 0.5645, 0.7889, 0.5732, 0.7642, 0.5912, 0.7648, 0.5874, 0.7897, 0.5575, 0.8186, 0.5645, 0.7889, 0.5874, 0.7897, 0.5843, 0.8195, 0.5523, 0.8522, 0.5575, 0.8186, 0.5843, 0.8195, 0.5821, 0.8532, 0.5492, 0.8884, 0.5523, 0.8522, 0.5821, 0.8532, 0.5809, 0.8895, 0.5483, 0.9258, 0.5492, 0.8884, 0.5809, 0.8895, 0.5806, 0.9269, 0.3251, 0.8014, 0.3149, 0.8169, 0.3185, 0.7986, 0.3348, 0.7864, 0.3251, 0.8014, 0.3185, 0.7986, 0.3219, 0.7809, 0.5732, 0.7642, 0.5832, 0.7455, 0.5956, 0.7459, 0.5912, 0.7648, 0.5806, 0.9269, 0.5809, 0.8895, 0.6164, 0.8895, 0.6168, 0.9269, 0.3185, 0.7986, 0.3149, 0.8169, 0.3114, 0.7986, 0.3219, 0.7809, 0.3185, 0.7986, 0.3114, 0.7986, 0.308, 0.7809, 0.5912, 0.7648, 0.5956, 0.7459, 0.6094, 0.7459, 0.6113, 0.7648, 0.5874, 0.7897, 0.5912, 0.7648, 0.6113, 0.7648, 0.613, 0.7897, 0.5843, 0.8195, 0.5874, 0.7897, 0.613, 0.7897, 0.6144, 0.8195, 0.5821, 0.8532, 0.5843, 0.8195, 0.6144, 0.8195, 0.6156, 0.8532, 0.5809, 0.8895, 0.5821, 0.8532, 0.6156, 0.8532, 0.6164, 0.8895, 0.6144, 0.8195, 0.613, 0.7897, 0.6375, 0.7889, 0.6433, 0.8186, 0.6156, 0.8532, 0.6144, 0.8195, 0.6433, 0.8186, 0.6477, 0.8522, 0.6164, 0.8895, 0.6156, 0.8532, 0.6477, 0.8522, 0.6504, 0.8884, 0.6168, 0.9269, 0.6164, 0.8895, 0.6504, 0.8884, 0.6515, 0.9258, 0.3114, 0.7986, 0.3149, 0.8169, 0.3048, 0.8014, 0.308, 0.7809, 0.3114, 0.7986, 0.3048, 0.8014, 0.2951, 0.7864, 0.6113, 0.7648, 0.6094, 0.7459, 0.6227, 0.7455, 0.6306, 0.7642, 0.613, 0.7897, 0.6113, 0.7648, 0.6306, 0.7642, 0.6375, 0.7889, 0.2951, 0.7864, 0.3048, 0.8014, 0.2998, 0.8065, 0.2853, 0.7965, 0.2862, 0.7726, 0.2951, 0.7864, 0.2853, 0.7965, 0.2719, 0.7873, 0.6375, 0.7889, 0.6306, 0.7642, 0.6461, 0.7631, 0.6572, 0.7875, 0.6433, 0.8186, 0.6375, 0.7889, 0.6572, 0.7875, 0.6665, 0.817, 0.6477, 0.8522, 0.6433, 0.8186, 0.6665, 0.817, 0.6734, 0.8504, 0.6504, 0.8884, 0.6477, 0.8522, 0.6734, 0.8504, 0.6778, 0.8865, 0.6515, 0.9258, 0.6504, 0.8884, 0.6778, 0.8865, 0.6794, 0.9239, 0.3048, 0.8014, 0.3149, 0.8169, 0.2998, 0.8065, 0.7983, 0.3738, 0.8029, 0.3403, 0.8311, 0.3409, 0.8296, 0.3745, 0.7954, 0.4099, 0.7983, 0.3738, 0.8296, 0.3745, 0.8287, 0.4107, 0.7944, 0.4474, 0.7954, 0.4099, 0.8287, 0.4107, 0.8283, 0.4482, 0.2998, 0.8065, 0.3149, 0.8169, 0.2971, 0.8133, 0.2853, 0.7965, 0.2998, 0.8065, 0.2971, 0.8133, 0.2799, 0.8098, 0.8167, 0.2863, 0.8254, 0.2679, 0.8384, 0.2682, 0.8356, 0.2867, 0.8092, 0.3107, 0.8167, 0.2863, 0.8356, 0.2867, 0.8332, 0.3113, 0.8029, 0.3403, 0.8092, 0.3107, 0.8332, 0.3113, 0.8311, 0.3409, 0.2799, 0.8098, 0.2971, 0.8133, 0.2971, 0.8206, 0.2799, 0.8241, 0.8356, 0.2867, 0.8384, 0.2682, 0.8523, 0.2682, 0.8558, 0.2867, 0.8332, 0.3113, 0.8356, 0.2867, 0.8558, 0.2867, 0.8589, 0.3113, 0.8311, 0.3409, 0.8332, 0.3113, 0.8589, 0.3113, 0.8614, 0.3409, 0.8296, 0.3745, 0.8311, 0.3409, 0.8614, 0.3409, 0.8632, 0.3745, 0.8287, 0.4107, 0.8296, 0.3745, 0.8632, 0.3745, 0.8644, 0.4107, 0.8283, 0.4482, 0.8287, 0.4107, 0.8644, 0.4107, 0.8647, 0.4482, 0.2971, 0.8133, 0.3149, 0.8169, 0.2971, 0.8206, 0.8632, 0.3745, 0.8614, 0.3409, 0.889, 0.3403, 0.894, 0.3738, 0.8644, 0.4107, 0.8632, 0.3745, 0.894, 0.3738, 0.897, 0.4099, 0.8647, 0.4482, 0.8644, 0.4107, 0.897, 0.4099, 0.898, 0.4474, 0.2971, 0.8206, 0.3149, 0.8169, 0.2998, 0.8273, 0.2799, 0.8241, 0.2971, 0.8206, 0.2998, 0.8273, 0.2853, 0.8373, 0.8558, 0.2867, 0.8523, 0.2682, 0.865, 0.2679, 0.8743, 0.2863, 0.8589, 0.3113, 0.8558, 0.2867, 0.8743, 0.2863, 0.8824, 0.3107, 0.8614, 0.3409, 0.8589, 0.3113, 0.8824, 0.3107, 0.889, 0.3403, 0.2719, 0.8465, 0.2853, 0.8373, 0.2951, 0.8474, 0.2862, 0.8612, 0.4718, 0.8822, 0.461, 0.9066, 0.4449, 0.9055, 0.4513, 0.8808, 0.4808, 0.8528, 0.4718, 0.8822, 0.4513, 0.8808, 0.4567, 0.8511, 0.4876, 0.8193, 0.4808, 0.8528, 0.4567, 0.8511, 0.4608, 0.8175, 0.4919, 0.7833, 0.4876, 0.8193, 0.4608, 0.8175, 0.4635, 0.7813, 0.4936, 0.7459, 0.4919, 0.7833, 0.4635, 0.7813, 0.4647, 0.7439, 0.2998, 0.8273, 0.3149, 0.8169, 0.3048, 0.8325, 0.2853, 0.8373, 0.2998, 0.8273, 0.3048, 0.8325, 0.2951, 0.8474, 0.4635, 0.7813, 0.4608, 0.8175, 0.4283, 0.8165, 0.429, 0.7803, 0.4647, 0.7439, 0.4635, 0.7813, 0.429, 0.7803, 0.4295, 0.7428, 0.3048, 0.8325, 0.3149, 0.8169, 0.3114, 0.8353, 0.2951, 0.8474, 0.3048, 0.8325, 0.3114, 0.8353, 0.308, 0.8529, 0.4449, 0.9055, 0.4376, 0.9242, 0.4242, 0.9238, 0.4254, 0.9049, 0.4513, 0.8808, 0.4449, 0.9055, 0.4254, 0.9049, 0.4265, 0.8801, 0.4567, 0.8511, 0.4513, 0.8808, 0.4265, 0.8801, 0.4275, 0.8502, 0.4608, 0.8175, 0.4567, 0.8511, 0.4275, 0.8502, 0.4283, 0.8165, 0.4254, 0.9049, 0.4242, 0.9238, 0.4104, 0.9238, 0.4053, 0.9049, 0.4265, 0.8801, 0.4254, 0.9049, 0.4053, 0.9049, 0.401, 0.8801, 0.4275, 0.8502, 0.4265, 0.8801, 0.401, 0.8801, 0.3975, 0.8502, 0.4283, 0.8165, 0.4275, 0.8502, 0.3975, 0.8502, 0.395, 0.8165, 0.429, 0.7803, 0.4283, 0.8165, 0.395, 0.8165, 0.3937, 0.7803, 0.4295, 0.7428, 0.429, 0.7803, 0.3937, 0.7803, 0.3934, 0.7428, 0.3114, 0.8353, 0.3149, 0.8169, 0.3185, 0.8353, 0.308, 0.8529, 0.3114, 0.8353, 0.3185, 0.8353, 0.3219, 0.8529, 0.01392, 0.7343, 3.09e-08, 0.6998, 0.0, 0.6624, 0.01392, 0.6278, 0.03965, 0.6014, 0.07327, 0.5871, 0.1097, 0.5871, 0.1433, 0.6014, 0.169, 0.6278, 0.1829, 0.6624, 0.1829, 0.6998, 0.169, 0.7343, 0.1433, 0.7608, 0.1097, 0.7751, 0.07327, 0.7751, 0.03965, 0.7608, 0.8279, 0.7575, 0.8279, 0.7084, 0.8496, 0.7084, 0.8496, 0.7575, 0.6321, 0.6819, 0.6321, 0.536, 0.6494, 0.567, 0.6494, 0.6512, 0.7142, 0.6826, 0.6321, 0.6819, 0.6494, 0.6512, 0.6969, 0.6516, 0.7142, 0.5368, 0.7142, 0.6826, 0.6969, 0.6516, 0.6969, 0.5674, 0.1028, 0.7755, 0.1028, 0.8597, 0.05538, 0.8593, 0.05538, 0.7751, 0.9767, 0.0002691, 0.9767, 0.08456, 0.9555, 0.08429, 0.9555, 0.0, 0.2719, 1.0, 0.2719, 0.9509, 0.2935, 0.9509, 0.2935, 1.0, 0.9767, 0.09309, 0.9767, 0.1773, 0.9556, 0.1769, 0.9556, 0.09271, 0.212, 0.9498, 0.212, 0.999, 0.1863, 0.999, 0.1863, 0.9498, 0.6145, 0.6823, 0.5557, 0.6868, 0.568, 0.6551, 0.6021, 0.6525, 0.5557, 0.6868, 0.5557, 0.5409, 0.568, 0.5707, 0.568, 0.6551, 0.5557, 0.5409, 0.6145, 0.5365, 0.6021, 0.5682, 0.568, 0.5707, 0.1863, 0.9498, 0.1863, 0.8654, 0.2203, 0.8628, 0.2203, 0.9472, 0.9181, 0.2679, 0.9181, 0.3522, 0.898, 0.3534, 0.898, 0.2691, 0.9412, 0.9382, 0.9412, 0.9874, 0.9156, 0.9874, 0.9156, 0.9382, 0.898, 0.4388, 0.898, 0.3543, 0.9181, 0.3534, 0.9181, 0.4379, 0.5371, 0.9216, 0.5371, 0.9729, 0.4936, 0.9729, 0.4936, 0.9216, 0.3713, 0.6842, 0.3713, 0.5382, 0.3861, 0.5668, 0.3861, 0.6549, 0.3713, 0.5382, 0.446, 0.5363, 0.4311, 0.5656, 0.3861, 0.5668, 0.446, 0.5363, 0.446, 0.6823, 0.4311, 0.6537, 0.4311, 0.5656, 0.6794, 0.8348, 0.6794, 0.7467, 0.7244, 0.7455, 0.7244, 0.8336, 0.4936, 0.9216, 0.4936, 0.8337, 0.5347, 0.8326, 0.5347, 0.9206, 0.362, 0.9755, 0.362, 0.9242, 0.4055, 0.9242, 0.4055, 0.9755, 0.3088, 0.8612, 0.3088, 0.9492, 0.2719, 0.9509, 0.2719, 0.8629, 0.7126, 0.9327, 0.7126, 0.983, 0.6794, 0.983, 0.6794, 0.9327, 0.539, 0.5383, 0.539, 0.6843, 0.5238, 0.654, 0.5238, 0.5677, 0.539, 0.6843, 0.4646, 0.6823, 0.4798, 0.6529, 0.5238, 0.654, 0.4646, 0.6823, 0.4646, 0.5363, 0.4798, 0.5665, 0.4798, 0.6529, 0.1468, 0.7763, 0.1468, 0.8627, 0.1028, 0.8615, 0.1028, 0.7751, 0.7526, 0.8953, 0.7526, 0.9816, 0.7245, 0.9802, 0.7245, 0.894, 0.6503, 0.9269, 0.6503, 0.9772, 0.6171, 0.9772, 0.6171, 0.9269, 0.2203, 0.9491, 0.2203, 0.8628, 0.2516, 0.8637, 0.2516, 0.9499, 0.6171, 0.9269, 0.6171, 0.979, 0.5827, 0.979, 0.5827, 0.9269, 0.6496, 0.2048, 0.6496, 0.059, 0.6655, 0.0871, 0.6655, 0.1765, 0.6496, 0.059, 0.7318, 0.05832, 0.7159, 0.08668, 0.6655, 0.0871, 0.7318, 0.05832, 0.7318, 0.2041, 0.7159, 0.176, 0.7159, 0.08668, 0.544, 0.7428, 0.544, 0.8322, 0.4936, 0.8326, 0.4936, 0.7432, 0.1364, 0.8627, 0.1364, 0.9521, 0.1028, 0.9526, 0.1028, 0.8631, 0.5827, 0.9269, 0.5827, 0.979, 0.5483, 0.979, 0.5483, 0.9269, 0.3088, 0.9511, 0.3088, 0.8618, 0.3424, 0.8612, 0.3424, 0.9506, 0.6503, 0.9802, 0.6503, 0.9269, 0.6778, 0.9269, 0.6778, 0.9802, 0.7494, 0.05879, 0.8077, 0.06325, 0.7968, 0.08964, 0.7603, 0.08684, 0.8077, 0.06325, 0.8077, 0.2091, 0.7968, 0.181, 0.7968, 0.08964, 0.8077, 0.2091, 0.7494, 0.2046, 0.7603, 0.1782, 0.7968, 0.181, 0.09192, 0.8625, 0.09192, 0.9539, 0.05538, 0.9511, 0.05538, 0.8597, 0.9341, 0.1842, 0.9341, 0.09271, 0.9556, 0.09366, 0.9556, 0.1852, 0.8558, 0.9909, 0.8558, 0.9376, 0.8833, 0.9376, 0.8833, 0.9909, 0.9341, 0.09138, 0.9341, 0.0, 0.9555, 0.001331, 0.9555, 0.09271, 0.4414, 0.9242, 0.4414, 0.9812, 0.4055, 0.9812, 0.4055, 0.9242, 0.9081, 0.05826, 0.9081, 0.2041, 0.8944, 0.18, 0.8944, 0.08235, 0.9081, 0.2041, 0.8254, 0.204, 0.839, 0.1799, 0.8944, 0.18, 0.8254, 0.204, 0.8254, 0.05823, 0.839, 0.08233, 0.839, 0.1799, 0.05538, 0.7751, 0.05538, 0.8727, 0.0, 0.8727, 5.793e-09, 0.7751, 0.1468, 0.873, 0.1468, 0.7754, 0.1826, 0.7751, 0.1826, 0.8727, 0.4414, 0.9812, 0.4414, 0.9242, 0.4774, 0.9242, 0.4774, 0.9812, 0.6794, 0.9324, 0.6794, 0.8348, 0.7151, 0.8351, 0.7151, 0.9327, 0.02812, 0.969, 0.02625, 0.9288, 0.05119, 0.9295, 0.05306, 0.9697, 0.2312, 0.02365, 0.332, 0.0, 0.3196, 0.05597, 0.266, 0.06854, 0.2312, 0.2152, 0.1863, 0.1194, 0.2422, 0.1194, 0.266, 0.1703, 0.4128, 0.06628, 0.4128, 0.1726, 0.3625, 0.1477, 0.3625, 0.09119, 0.1863, 0.1194, 0.2312, 0.02365, 0.266, 0.06854, 0.2422, 0.1194, 0.332, 0.2389, 0.2312, 0.2152, 0.266, 0.1703, 0.3196, 0.1829, 0.332, 0.0, 0.4128, 0.06628, 0.3625, 0.09119, 0.3196, 0.05597, 0.7245, 0.8305, 0.7483, 0.7796, 0.7597, 0.7943, 0.7428, 0.8305, 0.001276, 0.9745, 0.0, 0.9236, 0.02498, 0.9236, 0.02625, 0.9745, 0.1487, 0.9697, 0.1468, 0.9136, 0.1718, 0.9129, 0.1736, 0.969, 0.9083, 0.9382, 0.9083, 0.9947, 0.8834, 0.9947, 0.8834, 0.9382, 0.02625, 0.9288, 0.02812, 0.8727, 0.05306, 0.8734, 0.05119, 0.9295, 0.0, 0.9236, 0.001276, 0.8727, 0.02625, 0.8727, 0.02498, 0.9236, 0.1468, 0.9136, 0.1487, 0.8737, 0.1736, 0.873, 0.1718, 0.9129, 0.7535, 0.9663, 0.7526, 0.9301, 0.7839, 0.9301, 0.7848, 0.9663, 0.8019, 0.7671, 0.8449, 0.8023, 0.8284, 0.8104, 0.7978, 0.7854, 0.8449, 0.8588, 0.8019, 0.894, 0.7978, 0.8756, 0.8284, 0.8506, 0.7483, 0.8814, 0.7245, 0.8305, 0.7428, 0.8305, 0.7597, 0.8667, 0.7483, 0.7796, 0.8019, 0.7671, 0.7978, 0.7854, 0.7597, 0.7943, 0.8449, 0.8023, 0.8449, 0.8588, 0.8284, 0.8506, 0.8284, 0.8104, 0.8019, 0.894, 0.7483, 0.8814, 0.7597, 0.8667, 0.7978, 0.8756, 0.2719, 0.8378, 0.2413, 0.8628, 0.2033, 0.8539, 0.1863, 0.8177, 0.2033, 0.7816, 0.2413, 0.7726, 0.2719, 0.7977, 0.8188, 0.9631, 0.8175, 0.9232, 0.8488, 0.9223, 0.8501, 0.9622, 0.2517, 0.9499, 0.2517, 0.9901, 0.2203, 0.9901, 0.2203, 0.95, 0.7848, 0.9338, 0.7862, 0.894, 0.8175, 0.8948, 0.8162, 0.9346, 0.7526, 0.9301, 0.7535, 0.894, 0.7848, 0.894, 0.7839, 0.9301, 0.8175, 0.9232, 0.8188, 0.8948, 0.8501, 0.894, 0.8488, 0.9223, 0.7862, 0.9624, 0.7848, 0.9338, 0.8162, 0.9346, 0.8175, 0.9632])
me_cylinder_003.materials.append(mat_material_003)
me_cylinder_003.materials.append(mat_material_002)
me_cylinder_003.materials.append(mat_material_001)
me_cylinder_003.use_remesh_fix_poles = True
me_cylinder_003.use_remesh_preserve_attributes = False
me_cylinder_003.use_mirror_vertex_groups = False
me_cylinder_003.update()

# ---- objects
ob_body = bpy.data.objects.new('body', me_cylinder_003)

# ---- transforms, parenting, visibility, modifiers, constraints
ob_body.location = (-0.002455, -0.00635, 2.71)
ob_body.scale = (0.5438, 0.5438, 0.2719)
ob_body.lineart.crease_threshold = 0.0

# ---- collection membership
col_collection.objects.link(ob_body)

# ---- scene / render settings (as saved in the file)
scene.frame_start = 1; scene.frame_end = 250; scene.frame_set(1)
scene.render.engine = 'CYCLES'
scene.cycles.use_denoising = False
scene.cycles.samples = 128
scene.cycles.sampling_pattern = 'TABULATED_SOBOL'
scene.cycles.use_adaptive_sampling = False
scene.cycles.use_light_tree = False
scene.cycles.bake_type = 'AO'
scene.view_settings.view_transform = 'Filmic'
bpy.context.view_layer.update()

# ---- added for rendering (the .blend has no active camera and no usable light): camera, sun
cam_auto = bpy.data.cameras.new('AutoCamera')
cam_auto.lens = 50.0
cam_auto.sensor_width = 36.0
cam_auto.clip_end = 1000.0
ob_auto_camera = bpy.data.objects.new('AutoCamera', cam_auto)
scene.collection.objects.link(ob_auto_camera)
ob_auto_camera.location = (4.499, -5.35393, 5.61316)
ob_auto_camera.rotation_euler = (1.09748, -7.21219e-08, 0.694738)
scene.camera = ob_auto_camera
light_auto_sun = bpy.data.lights.new('AutoSun', 'SUN')
light_auto_sun.energy = 3.0
light_auto_sun.angle = 0.0523599
ob_auto_sun = bpy.data.objects.new('AutoSun', light_auto_sun)
scene.collection.objects.link(ob_auto_sun)
ob_auto_sun.rotation_euler = (0.872665, 0.174533, 0.523599)
bpy.context.view_layer.update()
